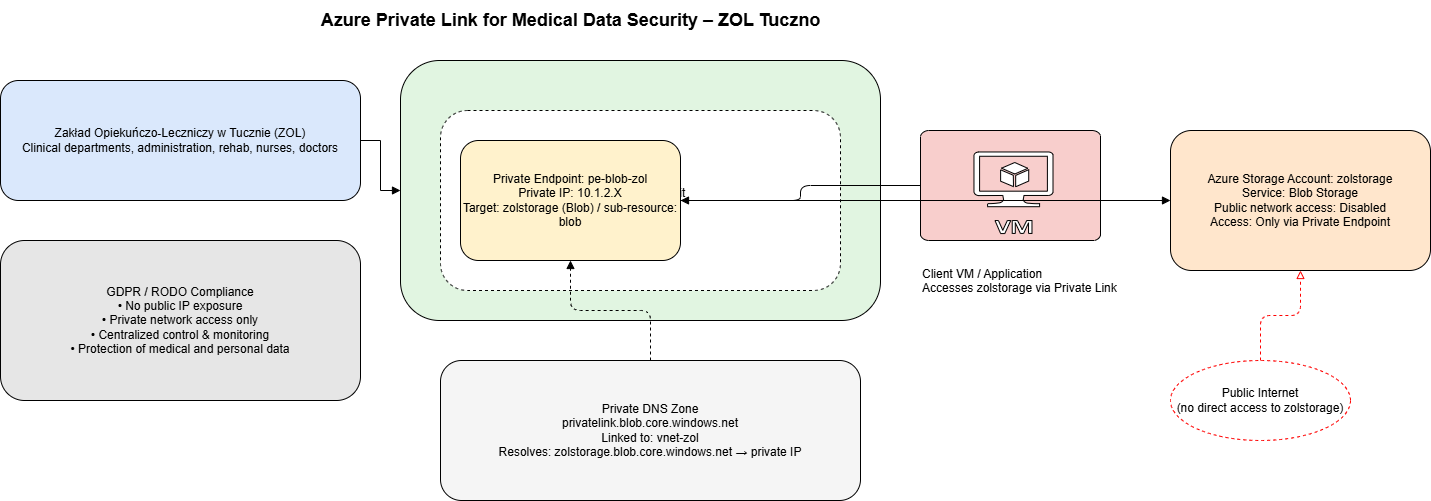

The diagram above was exported from draw.io. Its source (the exported page's mxGraphModel, read from the mxfile embedded in the PNG):
<mxGraphModel dx="1034" dy="564" grid="1" gridSize="10" guides="1" tooltips="1" connect="1" arrows="1" fold="1" page="1" pageScale="1" pageWidth="1600" pageHeight="900" math="0" shadow="0">
  <root>
    <mxCell id="0" />
    <mxCell id="1" parent="0" />
    <mxCell id="title" parent="1" style="text;html=1;fontSize=18;fontStyle=1;align=center;verticalAlign=middle;" value="Azure Private Link for Medical Data Security – ZOL Tuczno" vertex="1">
      <mxGeometry height="40" width="900" x="200" y="20" as="geometry" />
    </mxCell>
    <mxCell id="org" parent="1" style="rounded=1;whiteSpace=wrap;html=1;strokeColor=#000000;fillColor=#dae8fc;" value="Zakład Opiekuńczo‑Leczniczy w Tucznie (ZOL)&#10;Clinical departments, administration, rehab, nurses, doctors" vertex="1">
      <mxGeometry height="120" width="360" x="80" y="100" as="geometry" />
    </mxCell>
    <mxCell id="edge_org_vnet" edge="1" parent="1" source="org" style="edgeStyle=orthogonalEdgeStyle;rounded=0;orthogonalLoop=1;jettySize=auto;html=1;endArrow=block;endFill=1;" target="vnet">
      <mxGeometry relative="1" as="geometry" />
    </mxCell>
    <mxCell id="vnet" parent="1" style="rounded=1;whiteSpace=wrap;html=1;strokeColor=#000000;fillColor=#e1f5e1;" value="Azure Virtual Network (vnet-zol)&#10;Address space: 10.1.0.0/16" vertex="1">
      <mxGeometry height="260" width="480" x="480" y="80" as="geometry" />
    </mxCell>
    <mxCell id="subnet" parent="1" style="rounded=1;whiteSpace=wrap;html=1;strokeColor=#000000;fillColor=#ffffff;dashed=1;" value="Subnet: subnet-it&#10;10.1.2.0/24" vertex="1">
      <mxGeometry height="180" width="400" x="520" y="130" as="geometry" />
    </mxCell>
    <mxCell id="pe" parent="1" style="shape=mxgraph.azure.private_endpoint;whiteSpace=wrap;html=1;strokeColor=#000000;fillColor=#fff2cc;rounded=1;" value="Private Endpoint: pe-blob-zol&#10;Private IP: 10.1.2.X&#10;Target: zolstorage (Blob) / sub-resource: blob" vertex="1">
      <mxGeometry height="120" width="220" x="540" y="160" as="geometry" />
    </mxCell>
    <mxCell id="vm" parent="1" style="shape=mxgraph.azure.virtual_machine;whiteSpace=wrap;html=1;strokeColor=#000000;fillColor=#f8cecc;rounded=1;rotation=0;" value="" vertex="1">
      <mxGeometry height="110" width="180" x="1000" y="150" as="geometry" />
    </mxCell>
    <mxCell id="edge_vm_pe" edge="1" parent="1" source="vm" style="edgeStyle=orthogonalEdgeStyle;endArrow=block;html=1;endFill=1;" target="pe">
      <mxGeometry relative="1" as="geometry" />
    </mxCell>
    <mxCell id="dns" parent="1" style="rounded=1;whiteSpace=wrap;html=1;strokeColor=#000000;fillColor=#f5f5f5;" value="Private DNS Zone&#10;privatelink.blob.core.windows.net&#10;Linked to: vnet-zol&#10;Resolves: zolstorage.blob.core.windows.net → private IP" vertex="1">
      <mxGeometry height="140" width="420" x="520" y="380" as="geometry" />
    </mxCell>
    <mxCell id="edge_dns_pe" edge="1" parent="1" source="dns" style="edgeStyle=orthogonalEdgeStyle;endArrow=block;html=1;endFill=1;dashed=1;" target="pe">
      <mxGeometry relative="1" as="geometry" />
    </mxCell>
    <mxCell id="storage" parent="1" style="shape=mxgraph.azure.storage_account;whiteSpace=wrap;html=1;strokeColor=#000000;fillColor=#ffe6cc;rounded=1;" value="Azure Storage Account: zolstorage&#10;Service: Blob Storage&#10;Public network access: Disabled&#10;Access: Only via Private Endpoint" vertex="1">
      <mxGeometry height="140" width="260" x="1250" y="150" as="geometry" />
    </mxCell>
    <mxCell id="edge_pe_storage" edge="1" parent="1" source="pe" style="edgeStyle=orthogonalEdgeStyle;endArrow=block;html=1;endFill=1;" target="storage">
      <mxGeometry relative="1" as="geometry" />
    </mxCell>
    <mxCell id="internet" parent="1" style="ellipse;whiteSpace=wrap;html=1;strokeColor=#ff0000;fillColor=#ffffff;dashed=1;" value="Public Internet&#10;(no direct access to zolstorage)" vertex="1">
      <mxGeometry height="80" width="180" x="1250" y="380" as="geometry" />
    </mxCell>
    <mxCell id="edge_internet_storage" edge="1" parent="1" source="internet" style="edgeStyle=orthogonalEdgeStyle;endArrow=block;html=1;endFill=0;strokeColor=#ff0000;dashed=1;" target="storage">
      <mxGeometry relative="1" as="geometry" />
    </mxCell>
    <mxCell id="compliance" parent="1" style="rounded=1;whiteSpace=wrap;html=1;strokeColor=#000000;fillColor=#e6e6e6;" value="GDPR / RODO Compliance&#10;• No public IP exposure&#10;• Private network access only&#10;• Centralized control &amp; monitoring&#10;• Protection of medical and personal data" vertex="1">
      <mxGeometry height="160" width="360" x="80" y="260" as="geometry" />
    </mxCell>
    <mxCell id="w4SFlq0VveToGysUTihW-3" parent="1" style="text;whiteSpace=wrap;html=1;" value="Client VM / Application &#10;Accesses zolstorage via Private Link" vertex="1">
      <mxGeometry height="50" width="230" x="1000" y="280" as="geometry" />
    </mxCell>
  </root>
</mxGraphModel>